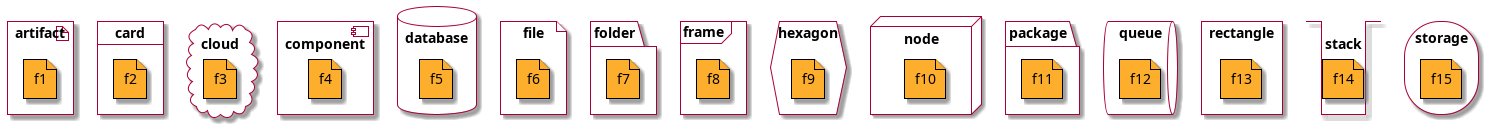

The diagram above was rendered by PlantUML. Its source (embedded in the PNG):
@startuml
<style>
artifact {
BackGroundColor #ee1100
LineThickness 1
LineColor black
}
card {
BackGroundColor #ff3311
LineThickness 1
LineColor black
}
cloud {
BackGroundColor #ff4422
LineThickness 1
LineColor black
}
component {
BackGroundColor #ff6644
LineThickness 1
LineColor black
}
database {
BackGroundColor #ff9933
LineThickness 1
LineColor black
}
file {
BackGroundColor #feae2d
LineThickness 1
LineColor black
}
folder {
BackGroundColor #ccbb33
LineThickness 1
LineColor black
}
frame {
BackGroundColor #d0c310
LineThickness 1
LineColor black
}
hexagon {
BackGroundColor #aacc22
LineThickness 1
LineColor black
}
node {
BackGroundColor #22ccaa
LineThickness 1
LineColor black
}
package {
BackGroundColor #12bdb9
LineThickness 1
LineColor black
}
queue {
BackGroundColor #11aabb
LineThickness 1
LineColor black
}
rectangle {
BackGroundColor #4444dd
LineThickness 1
LineColor black
}
stack {
BackGroundColor #3311bb
LineThickness 1
LineColor black
}
storage {
BackGroundColor #3b0cbd
LineThickness 1
LineColor black
}
</style>
artifact e1 as "artifact" {
file f1
}
card e2 as "card" {
file f2
}
cloud e3 as "cloud" {
file f3
}
component e4 as "component" {
file f4
}
database e5 as "database" {
file f5
}
file e6 as "file" {
file f6
}
folder e7 as "folder" {
file f7
}
frame e8 as "frame" {
file f8
}
hexagon e9 as "hexagon" {
file f9
}
node e10 as "node" {
file f10
}
package e11 as "package" {
file f11
}
queue e12 as "queue" {
file f12
}
rectangle e13 as "rectangle" {
file f13
}
stack e14 as "stack" {
file f14
}
storage e15 as "storage" {
file f15
}
@enduml